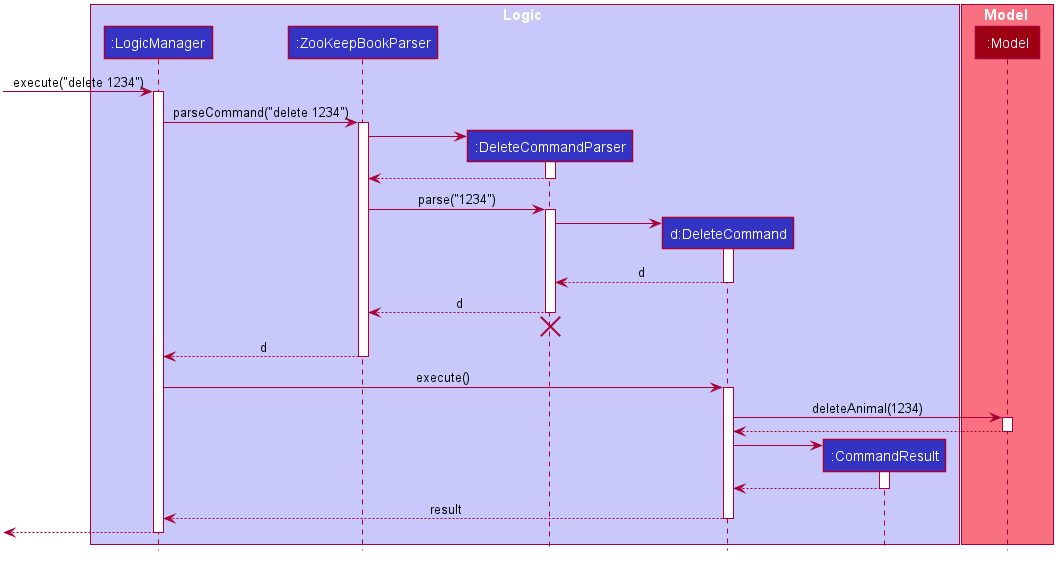

The diagram above was rendered by PlantUML. Its source (embedded in the PNG):
@startuml








skinparam BackgroundColor #FFFFFFF

skinparam Shadowing false

skinparam Class {
    FontColor #FFFFFF
    BorderThickness 1
    BorderColor #FFFFFF
    StereotypeFontColor #FFFFFF
    FontName Arial
}

skinparam Actor {
    BorderColor #000000
    Color #000000
    FontName Arial
}

skinparam Sequence {
    MessageAlign center
    BoxFontSize 15
    BoxPadding 0
    BoxFontColor #FFFFFF
    FontName Arial
}

skinparam Participant {
    FontColor #FFFFFFF
    Padding 20
}

skinparam MinClassWidth 50
skinparam ParticipantPadding 10
skinparam Shadowing false
skinparam DefaultTextAlignment center
skinparam packageStyle Rectangle

hide footbox
hide members
hide circle

box Logic #C8C8FA
participant ":LogicManager" as LogicManager #3333C4
participant ":ZooKeepBookParser" as ZooKeepBookParser #3333C4
participant ":DeleteCommandParser" as DeleteCommandParser #3333C4
participant "d:DeleteCommand" as DeleteCommand #3333C4
participant ":CommandResult" as CommandResult #3333C4
end box

box Model #F97181
participant ":Model" as Model #9D0012
end box

[-> LogicManager : execute("delete 1234")
activate LogicManager

LogicManager -> ZooKeepBookParser : parseCommand("delete 1234")
activate ZooKeepBookParser

create DeleteCommandParser
ZooKeepBookParser -> DeleteCommandParser
activate DeleteCommandParser

DeleteCommandParser --> ZooKeepBookParser
deactivate DeleteCommandParser

ZooKeepBookParser -> DeleteCommandParser : parse("1234")
activate DeleteCommandParser

create DeleteCommand
DeleteCommandParser -> DeleteCommand
activate DeleteCommand

DeleteCommand --> DeleteCommandParser : d
deactivate DeleteCommand

DeleteCommandParser --> ZooKeepBookParser : d
deactivate DeleteCommandParser
DeleteCommandParser -[hidden]-> ZooKeepBookParser
destroy DeleteCommandParser

ZooKeepBookParser --> LogicManager : d
deactivate ZooKeepBookParser

LogicManager -> DeleteCommand : execute()
activate DeleteCommand

DeleteCommand -> Model : deleteAnimal(1234)
activate Model

Model --> DeleteCommand
deactivate Model

create CommandResult
DeleteCommand -> CommandResult
activate CommandResult

CommandResult --> DeleteCommand
deactivate CommandResult

DeleteCommand --> LogicManager : result
deactivate DeleteCommand

[<--LogicManager
deactivate LogicManager
@enduml